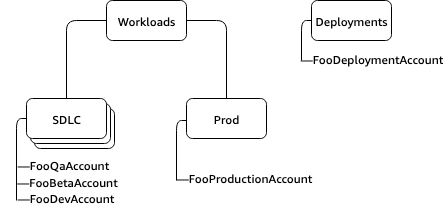

The diagram above was exported from draw.io. Its source (the exported page's mxGraphModel, read from the mxfile embedded in the PNG):
<mxGraphModel dx="745" dy="480" grid="1" gridSize="10" guides="1" tooltips="1" connect="1" arrows="1" fold="1" page="1" pageScale="1" pageWidth="850" pageHeight="1100" math="0" shadow="0">
  <root>
    <mxCell id="0" />
    <mxCell id="1" parent="0" />
    <mxCell id="tul5WQ-dZ9akFlKjzEUX-22" value="" style="rounded=1;whiteSpace=wrap;html=1;" vertex="1" parent="1">
      <mxGeometry x="44" y="128" width="80" height="40" as="geometry" />
    </mxCell>
    <mxCell id="tul5WQ-dZ9akFlKjzEUX-21" value="" style="rounded=1;whiteSpace=wrap;html=1;" vertex="1" parent="1">
      <mxGeometry x="40" y="123" width="80" height="40" as="geometry" />
    </mxCell>
    <mxCell id="tul5WQ-dZ9akFlKjzEUX-1" value="Deployments" style="rounded=1;whiteSpace=wrap;html=1;fontFamily=Amazon Ember;" vertex="1" parent="1">
      <mxGeometry x="321" y="20" width="80" height="40" as="geometry" />
    </mxCell>
    <mxCell id="tul5WQ-dZ9akFlKjzEUX-10" value="Workloads" style="rounded=1;whiteSpace=wrap;html=1;fontFamily=Amazon Ember;" vertex="1" parent="1">
      <mxGeometry x="116" y="20" width="80" height="40" as="geometry" />
    </mxCell>
    <mxCell id="tul5WQ-dZ9akFlKjzEUX-19" value="SDLC" style="rounded=1;whiteSpace=wrap;html=1;fontFamily=Amazon Ember;" vertex="1" parent="1">
      <mxGeometry x="36" y="118" width="80" height="40" as="geometry" />
    </mxCell>
    <mxCell id="tul5WQ-dZ9akFlKjzEUX-20" value="Prod" style="rounded=1;whiteSpace=wrap;html=1;fontFamily=Amazon Ember;" vertex="1" parent="1">
      <mxGeometry x="196" y="118" width="80" height="40" as="geometry" />
    </mxCell>
    <mxCell id="tul5WQ-dZ9akFlKjzEUX-23" value="" style="endArrow=none;html=1;entryX=0;entryY=0.5;entryDx=0;entryDy=0;" edge="1" parent="1" target="tul5WQ-dZ9akFlKjzEUX-1">
      <mxGeometry width="50" height="50" relative="1" as="geometry">
        <mxPoint x="311" y="80" as="sourcePoint" />
        <mxPoint x="371" y="200" as="targetPoint" />
        <Array as="points">
          <mxPoint x="311" y="40" />
        </Array>
      </mxGeometry>
    </mxCell>
    <mxCell id="tul5WQ-dZ9akFlKjzEUX-25" value="—FooDeploymentAccount" style="text;html=1;strokeColor=none;fillColor=none;align=center;verticalAlign=middle;whiteSpace=wrap;rounded=0;fontFamily=Amazon Ember;" vertex="1" parent="1">
      <mxGeometry x="361" y="68" width="40" height="20" as="geometry" />
    </mxCell>
    <mxCell id="tul5WQ-dZ9akFlKjzEUX-31" value="" style="endArrow=none;html=1;entryX=0;entryY=0.5;entryDx=0;entryDy=0;exitX=0.5;exitY=0;exitDx=0;exitDy=0;" edge="1" parent="1" source="tul5WQ-dZ9akFlKjzEUX-19" target="tul5WQ-dZ9akFlKjzEUX-10">
      <mxGeometry width="50" height="50" relative="1" as="geometry">
        <mxPoint x="-74" y="240" as="sourcePoint" />
        <mxPoint x="-24" y="190" as="targetPoint" />
        <Array as="points">
          <mxPoint x="76" y="40" />
        </Array>
      </mxGeometry>
    </mxCell>
    <mxCell id="tul5WQ-dZ9akFlKjzEUX-32" value="" style="endArrow=none;html=1;entryX=1;entryY=0.5;entryDx=0;entryDy=0;exitX=0.5;exitY=0;exitDx=0;exitDy=0;" edge="1" parent="1" source="tul5WQ-dZ9akFlKjzEUX-20" target="tul5WQ-dZ9akFlKjzEUX-10">
      <mxGeometry width="50" height="50" relative="1" as="geometry">
        <mxPoint x="76" y="118" as="sourcePoint" />
        <mxPoint x="156" y="60" as="targetPoint" />
        <Array as="points">
          <mxPoint x="236" y="40" />
        </Array>
      </mxGeometry>
    </mxCell>
    <mxCell id="tul5WQ-dZ9akFlKjzEUX-35" value="—FooQaAccount" style="text;html=1;strokeColor=none;fillColor=none;align=center;verticalAlign=middle;whiteSpace=wrap;rounded=0;fontFamily=Amazon Ember;" vertex="1" parent="1">
      <mxGeometry x="13" y="168" width="120" height="32" as="geometry" />
    </mxCell>
    <mxCell id="tul5WQ-dZ9akFlKjzEUX-36" value="—FooBetaAccount" style="text;html=1;strokeColor=none;fillColor=none;align=center;verticalAlign=middle;whiteSpace=wrap;rounded=0;fontFamily=Amazon Ember;" vertex="1" parent="1">
      <mxGeometry x="57" y="191" width="40" height="20" as="geometry" />
    </mxCell>
    <mxCell id="tul5WQ-dZ9akFlKjzEUX-38" value="&lt;div&gt;—FooProductionAccount&lt;/div&gt;" style="text;html=1;strokeColor=none;fillColor=none;align=center;verticalAlign=middle;whiteSpace=wrap;rounded=0;fontFamily=Amazon Ember;" vertex="1" parent="1">
      <mxGeometry x="234" y="187" width="40" height="20" as="geometry" />
    </mxCell>
    <mxCell id="tul5WQ-dZ9akFlKjzEUX-37" value="—FooDevAccount" style="text;html=1;strokeColor=none;fillColor=none;align=center;verticalAlign=middle;whiteSpace=wrap;rounded=0;fontFamily=Amazon Ember;" vertex="1" parent="1">
      <mxGeometry x="10" y="212" width="130" height="10" as="geometry" />
    </mxCell>
    <mxCell id="tul5WQ-dZ9akFlKjzEUX-40" value="" style="endArrow=none;html=1;entryX=0;entryY=0.5;entryDx=0;entryDy=0;" edge="1" parent="1" target="tul5WQ-dZ9akFlKjzEUX-19">
      <mxGeometry width="50" height="50" relative="1" as="geometry">
        <mxPoint x="26" y="220" as="sourcePoint" />
        <mxPoint x="126" y="50" as="targetPoint" />
        <Array as="points">
          <mxPoint x="26" y="138" />
        </Array>
      </mxGeometry>
    </mxCell>
    <mxCell id="tul5WQ-dZ9akFlKjzEUX-41" value="" style="endArrow=none;html=1;entryX=0;entryY=0.5;entryDx=0;entryDy=0;" edge="1" parent="1">
      <mxGeometry width="50" height="50" relative="1" as="geometry">
        <mxPoint x="186" y="200" as="sourcePoint" />
        <mxPoint x="196" y="140" as="targetPoint" />
        <Array as="points">
          <mxPoint x="186" y="140" />
        </Array>
      </mxGeometry>
    </mxCell>
  </root>
</mxGraphModel>